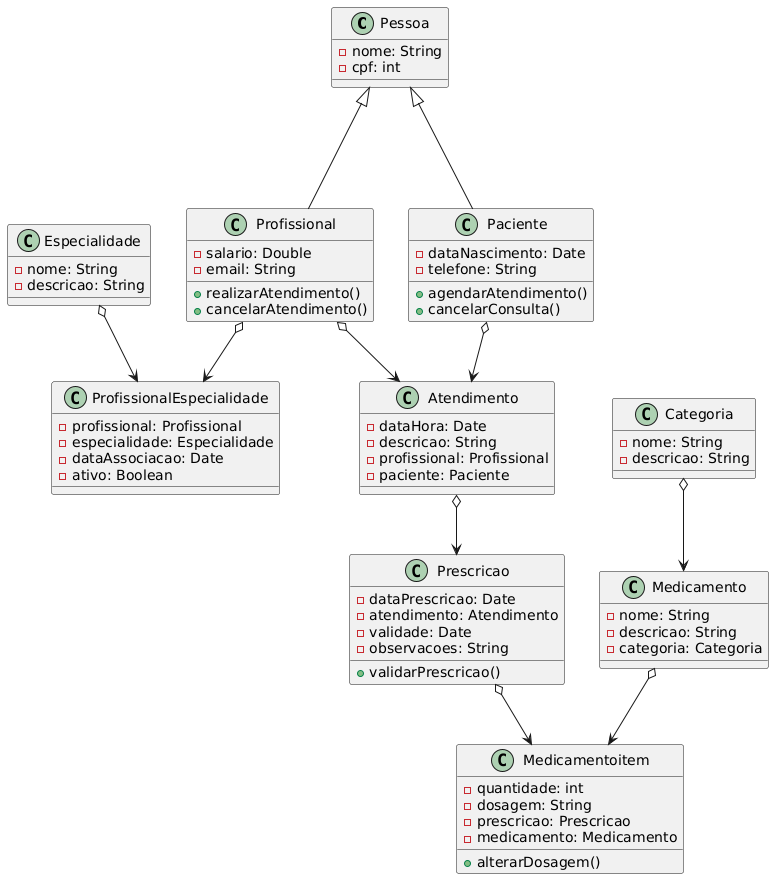

The diagram above was rendered by PlantUML. Its source (embedded in the PNG):
@startuml
class Pessoa {
  - nome: String
  - cpf: int
}

class Especialidade {
  - nome: String
  - descricao: String
}

class ProfissionalEspecialidade {
  - profissional: Profissional
  - especialidade: Especialidade
  - dataAssociacao: Date
  - ativo: Boolean
}

class Profissional {
  - salario: Double
  - email: String
  
  +realizarAtendimento()
  +cancelarAtendimento()
}

class Atendimento {
  - dataHora: Date
  - descricao: String
  - profissional: Profissional
  - paciente: Paciente
}

class Paciente {
  - dataNascimento: Date
  - telefone: String
  
  +agendarAtendimento()
  +cancelarConsulta()
}

class Prescricao {
  - dataPrescricao: Date
  - atendimento: Atendimento
  - validade: Date
  - observacoes: String
  
  +validarPrescricao()
}

class Medicamentoitem {
  - quantidade: int
  - dosagem: String
  - prescricao: Prescricao
  - medicamento: Medicamento
  
  +alterarDosagem()
}

class Medicamento {
  - nome: String
  - descricao: String
  - categoria: Categoria
}

class Categoria {
  - nome: String
  - descricao: String
}

Pessoa <|--- Profissional
Pessoa <|--- Paciente

Profissional o--> Atendimento
Paciente o--> Atendimento 
Atendimento o--> Prescricao
Prescricao o--> Medicamentoitem  
Medicamento o--> Medicamentoitem  
Categoria o--> Medicamento 
Especialidade o--> ProfissionalEspecialidade 
Profissional o--> ProfissionalEspecialidade
@enduml